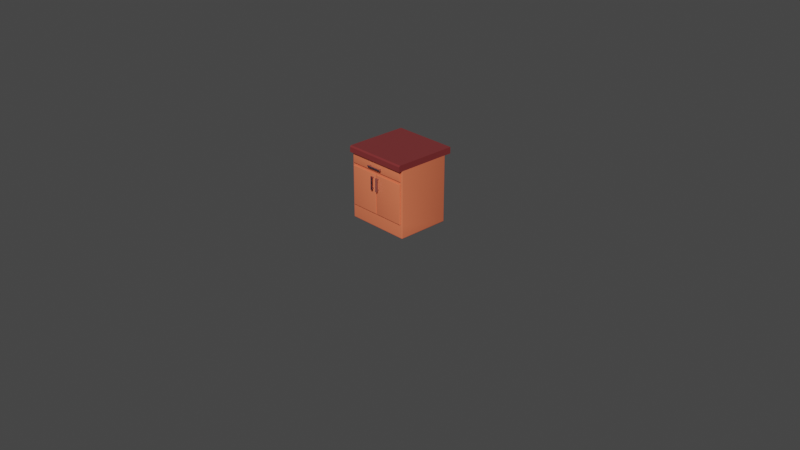 # Source: Table_3.blend  (saved by Blender 3.5.10; exported with 4.5.12 LTS)
import bpy
from mathutils import Matrix  # noqa: F401  (used for matrix-valued properties, if any)

bpy.ops.wm.read_factory_settings(use_empty=True)
scene = bpy.context.scene
scene.name = 'Scene'

# ---- collections
col_collection = bpy.data.collections.new('Collection'); scene.collection.children.link(col_collection)

# ---- materials (node trees are filled in below, after node groups)
mat_m_metal_002 = bpy.data.materials.new('M_metal.002')
mat_m_metal_002.use_transparent_shadow = False
mat_m_metal_002.diffuse_color = (1.0, 1.0, 1.0, 1.0)
mat_m_metal_002.roughness = 0.1409
mat_m_metal_002.metallic = 0.9682
mat_m_light_wood_002 = bpy.data.materials.new('M_light_wood.002')
mat_m_light_wood_002.use_transparent_shadow = False
mat_m_light_wood_002.diffuse_color = (0.02144, 0.007224, 0.0, 1.0)
mat_m_light_wood_002.roughness = 0.5
mat_m_marble_002 = bpy.data.materials.new('M_marble.002')
mat_m_marble_002.use_transparent_shadow = False
mat_m_marble_002.roughness = 0.2227

# ---- material node trees
mat_m_metal_002.use_nodes = True; mat_m_metal_002.node_tree.nodes.clear()
_N = mat_m_metal_002.node_tree.nodes; _L = mat_m_metal_002.node_tree.links
n0 = _N.new('ShaderNodeBsdfPrincipled'); n0.name = 'Principled BSDF'; n0.location = (10, 300)
n0.distribution = 'GGX'
n0.subsurface_method = 'RANDOM_WALK_SKIN'
n0.inputs[0].default_value = (0.4579, 0.4631, 0.6552, 1.0)
n0.inputs[1].default_value = 1.0
n0.inputs[2].default_value = 0.2
n0.inputs[3].default_value = 1.45
n0.inputs[27].default_value = (0.0, 0.0, 0.0, 1.0)
n0.inputs[28].default_value = 1.0
n1 = _N.new('ShaderNodeOutputMaterial'); n1.name = 'Material Output'; n1.location = (300, 300)
n2 = _N.new('ShaderNodeNormalMap'); n2.name = 'Normal Map'; n2.location = (-300, -300)
n2.label = 'Normal/Map'
n2.inputs[0].default_value = 0.0
_L.new(n0.outputs[0], n1.inputs[0])
_L.new(n2.outputs[0], n0.inputs[5])
n1.is_active_output = True
mat_m_light_wood_002.use_nodes = True; mat_m_light_wood_002.node_tree.nodes.clear()
_N = mat_m_light_wood_002.node_tree.nodes; _L = mat_m_light_wood_002.node_tree.links
n0 = _N.new('ShaderNodeOutputMaterial'); n0.name = 'Material Output'; n0.location = (300, 300)
n1 = _N.new('ShaderNodeNormalMap'); n1.name = 'Normal Map'; n1.location = (-300, -300)
n1.label = 'Normal/Map'
n1.inputs[0].default_value = 0.0
n2 = _N.new('ShaderNodeBsdfPrincipled'); n2.name = 'Principled BSDF'; n2.location = (10, 300)
n2.distribution = 'GGX'
n2.subsurface_method = 'RANDOM_WALK_SKIN'
n2.inputs[0].default_value = (0.8382, 0.1796, 0.08382, 1.0)
n2.inputs[3].default_value = 1.45
n2.inputs[27].default_value = (0.0, 0.0, 0.0, 1.0)
n2.inputs[28].default_value = 1.0
_L.new(n2.outputs[0], n0.inputs[0])
_L.new(n1.outputs[0], n2.inputs[5])
n0.is_active_output = True
mat_m_marble_002.use_nodes = True; mat_m_marble_002.node_tree.nodes.clear()
_N = mat_m_marble_002.node_tree.nodes; _L = mat_m_marble_002.node_tree.links
n0 = _N.new('ShaderNodeBsdfPrincipled'); n0.name = 'Principled BSDF'; n0.location = (10, 300)
n0.distribution = 'GGX'
n0.subsurface_method = 'RANDOM_WALK_SKIN'
n0.inputs[0].default_value = (0.2039, 0.03101, 0.03163, 1.0)
n0.inputs[2].default_value = 0.2227
n0.inputs[3].default_value = 1.45
n0.inputs[27].default_value = (0.0, 0.0, 0.0, 1.0)
n0.inputs[28].default_value = 1.0
n1 = _N.new('ShaderNodeOutputMaterial'); n1.name = 'Material Output'; n1.location = (300, 300)
n2 = _N.new('ShaderNodeNormalMap'); n2.name = 'Normal Map'; n2.location = (-300, -300)
n2.label = 'Normal/Map'
n2.inputs[0].default_value = 0.0
_L.new(n0.outputs[0], n1.inputs[0])
_L.new(n2.outputs[0], n0.inputs[5])
n1.is_active_output = True

# ---- world
world_world = bpy.data.worlds.new('World'); scene.world = world_world
world_world.use_nodes = True; world_world.node_tree.nodes.clear()
_N = world_world.node_tree.nodes; _L = world_world.node_tree.links
n0 = _N.new('ShaderNodeOutputWorld'); n0.name = 'World Output'; n0.location = (300, 300)
n1 = _N.new('ShaderNodeBackground'); n1.name = 'Background'; n1.location = (10, 300)
n1.inputs[0].default_value = (0.05088, 0.05088, 0.05088, 1.0)
_L.new(n1.outputs[0], n0.inputs[0])
n0.is_active_output = True
world_world.color = (0.05088, 0.05088, 0.05088)
world_world.use_sun_shadow = False
world_world.sun_shadow_jitter_overblur = 0.0

# ---- cameras
cam_camera = bpy.data.cameras.new('Camera')
cam_camera.clip_end = 100.0
cam_camera.ortho_scale = 7.314

# ---- meshes
me_cube_010 = bpy.data.meshes.new('Cube.010')
me_cube_010.from_pydata([(-0.1547, -0.5822, 0.5169), (-0.1547, -0.5822, 0.4934), (-0.1547, -0.6057, 0.5169), (-0.1547, -0.6057, 0.4934), (0.1546, -0.5822, 0.5169), (0.1546, -0.5822, 0.4934), (0.1546, -0.6057, 0.5169), (0.1546, -0.6057, 0.4934), (0.1098, -0.6057, 0.4934), (-0.1099, -0.6057, 0.4934), (-0.1099, -0.5822, 0.4934), (0.1098, -0.5822, 0.4934), (-0.1099, -0.6057, 0.5169), (0.1098, -0.6057, 0.5169), (0.1098, -0.5822, 0.5169), (-0.1099, -0.5822, 0.5169), (-0.1323, -0.6057, 0.4934), (-0.1323, -0.5822, 0.4934), (-0.1323, -0.6057, 0.5169), (-0.1323, -0.5822, 0.5169), (0.1322, -0.6057, 0.4934), (0.1322, -0.5822, 0.4934), (0.1322, -0.6057, 0.5169), (0.1322, -0.5822, 0.5169), (0.1283, -0.5822, 0.513), (0.1283, -0.5822, 0.4973), (0.1137, -0.5822, 0.4973), (0.1137, -0.5822, 0.513), (-0.1138, -0.5822, 0.513), (-0.1138, -0.5822, 0.4973), (-0.1283, -0.5822, 0.4973), (-0.1283, -0.5822, 0.513), (0.1283, -0.5337, 0.4973), (0.1283, -0.5337, 0.513), (0.1137, -0.5337, 0.513), (0.1137, -0.5337, 0.4973), (-0.1138, -0.5337, 0.513), (-0.1138, -0.5337, 0.4973), (-0.1283, -0.5337, 0.513), (-0.1283, -0.5337, 0.4973), (-0.05011, -0.5822, 0.3342), (-0.07362, -0.5822, 0.3343), (-0.05011, -0.6057, 0.3342), (-0.07362, -0.6057, 0.3343), (-0.05195, -0.5822, 0.07752), (-0.07545, -0.5822, 0.07763), (-0.05195, -0.6057, 0.07752), (-0.07545, -0.6057, 0.07763), (-0.07519, -0.6057, 0.1148), (-0.07388, -0.6057, 0.2971), (-0.07388, -0.5822, 0.2971), (-0.07519, -0.5822, 0.1148), (-0.05038, -0.6057, 0.297), (-0.05168, -0.6057, 0.1147), (-0.05168, -0.5822, 0.1147), (-0.05038, -0.5822, 0.297), (-0.07375, -0.6057, 0.3157), (-0.07375, -0.5822, 0.3157), (-0.05024, -0.6057, 0.3156), (-0.05024, -0.5822, 0.3156), (-0.07532, -0.6057, 0.09623), (-0.07532, -0.5822, 0.09623), (-0.05182, -0.6057, 0.09611), (-0.05182, -0.5822, 0.09611), (-0.05572, -0.5822, 0.09939), (-0.07137, -0.5822, 0.09947), (-0.07128, -0.5822, 0.1115), (-0.05564, -0.5822, 0.1115), (-0.05428, -0.5822, 0.3003), (-0.06993, -0.5822, 0.3003), (-0.06984, -0.5822, 0.3124), (-0.0542, -0.5822, 0.3123), (-0.07137, -0.5337, 0.09947), (-0.05572, -0.5337, 0.09939), (-0.05564, -0.5337, 0.1115), (-0.07128, -0.5337, 0.1115), (-0.05428, -0.5337, 0.3003), (-0.06993, -0.5337, 0.3003), (-0.0542, -0.5337, 0.3123), (-0.06984, -0.5337, 0.3124), (0.07208, -0.5822, 0.3342), (0.04857, -0.5822, 0.3343), (0.07208, -0.6057, 0.3342), (0.04857, -0.6057, 0.3343), (0.07024, -0.5822, 0.07752), (0.04673, -0.5822, 0.07763), (0.07024, -0.6057, 0.07752), (0.04673, -0.6057, 0.07763), (0.047, -0.6057, 0.1148), (0.0483, -0.6057, 0.2971), (0.0483, -0.5822, 0.2971), (0.047, -0.5822, 0.1148), (0.07181, -0.6057, 0.297), (0.0705, -0.6057, 0.1147), (0.0705, -0.5822, 0.1147), (0.07181, -0.5822, 0.297), (0.04844, -0.6057, 0.3157), (0.04844, -0.5822, 0.3157), (0.07194, -0.6057, 0.3156), (0.07194, -0.5822, 0.3156), (0.04686, -0.6057, 0.09623), (0.04686, -0.5822, 0.09623), (0.07037, -0.6057, 0.09611), (0.07037, -0.5822, 0.09611), (0.06646, -0.5822, 0.09939), (0.05082, -0.5822, 0.09947), (0.0509, -0.5822, 0.1115), (0.06655, -0.5822, 0.1115), (0.0679, -0.5822, 0.3003), (0.05226, -0.5822, 0.3003), (0.05234, -0.5822, 0.3124), (0.06799, -0.5822, 0.3123), (0.05082, -0.5337, 0.09947), (0.06646, -0.5337, 0.09939), (0.06655, -0.5337, 0.1115), (0.0509, -0.5337, 0.1115), (0.0679, -0.5337, 0.3003), (0.05226, -0.5337, 0.3003), (0.06799, -0.5337, 0.3123), (0.05234, -0.5337, 0.3124), (0.6207, -0.5046, -0.6351), (0.6055, -0.5046, -0.6516), (0.6055, -0.5168, -0.6351), (0.6186, -0.5046, -0.6434), (0.6186, -0.5107, -0.6351), (0.6167, -0.5104, -0.643), (0.6055, -0.5107, -0.6494), (0.6131, -0.5046, -0.6494), (0.6128, -0.5104, -0.6473), (0.6131, -0.5152, -0.6351), (0.6055, -0.5152, -0.6434), (0.6128, -0.5136, -0.643), (0.6207, 0.4875, -0.6351), (0.6055, 0.4997, -0.6516), (0.6186, 0.4936, -0.6434), (0.6131, 0.498, -0.6494), (-0.6056, -0.5046, -0.6516), (-0.6207, -0.5046, -0.6351), (-0.6056, -0.5168, -0.6351), (-0.6131, -0.5046, -0.6494), (-0.6056, -0.5107, -0.6494), (-0.6128, -0.5104, -0.6473), (-0.6187, -0.5107, -0.6351), (-0.6187, -0.5046, -0.6434), (-0.6167, -0.5104, -0.643), (-0.6056, -0.5152, -0.6434), (-0.6131, -0.5152, -0.6351), (-0.6128, -0.5136, -0.643), (-0.6207, 0.4875, -0.6351), (-0.6056, 0.4997, -0.6516), (-0.6187, 0.4936, -0.6434), (-0.6131, 0.498, -0.6494), (0.6207, -0.5046, 0.6178), (0.6055, -0.5168, 0.6178), (0.6186, -0.5107, 0.6178), (0.6131, -0.5151, 0.6178), (0.6055, 0.4997, 0.6178), (0.6207, 0.4875, 0.6178), (0.6131, 0.498, 0.6178), (0.6186, 0.4936, 0.6178), (-0.6207, 0.4875, 0.6178), (-0.6056, 0.4997, 0.6178), (-0.6187, 0.4936, 0.6178), (-0.6131, 0.498, 0.6178), (-0.6056, -0.5168, 0.6178), (-0.6207, -0.5046, 0.6178), (-0.6131, -0.5151, 0.6178), (-0.6187, -0.5107, 0.6178), (-0.6207, -0.5046, -0.4087), (-0.6056, -0.5168, -0.4087), (-0.6187, -0.5107, -0.4087), (-0.6131, -0.5151, -0.4087), (0.6055, -0.5168, -0.4087), (0.6207, -0.5046, -0.4087), (0.6131, -0.5151, -0.4087), (0.6186, -0.5107, -0.4087), (-0.6056, -0.5168, 0.3925), (-0.6131, -0.5151, 0.3925), (-0.6187, -0.5107, 0.3925), (-0.6207, -0.5046, 0.3925), (0.6055, -0.5168, 0.3925), (0.6131, -0.5151, 0.3925), (0.6186, -0.5107, 0.3925), (0.6207, -0.5046, 0.3925), (-0.5824, -0.5168, 0.3673), (-0.5824, -0.5168, -0.3835), (0.5824, -0.5168, -0.3835), (0.5824, -0.5168, 0.3673), (-0.5824, -0.5168, 0.5926), (-0.5824, -0.5168, 0.4177), (0.5824, -0.5168, 0.4177), (0.5824, -0.5168, 0.5926), (0.007237, -0.5168, 0.3673), (0.007237, -0.5168, -0.3835), (-0.007282, -0.5168, 0.3673), (-0.007282, -0.5168, -0.3835), (0.5705, -0.5449, 0.5796), (0.5824, -0.5354, 0.5926), (0.5789, -0.5422, 0.5888), (-0.5705, -0.5449, 0.5796), (-0.5824, -0.5354, 0.5926), (-0.5789, -0.5422, 0.5888), (-0.5705, -0.5449, 0.3543), (-0.5824, -0.5354, 0.3673), (-0.5789, -0.5422, 0.3635), (-0.5705, -0.5449, -0.3705), (-0.5824, -0.5354, -0.3835), (-0.5789, -0.5422, -0.3797), (0.5705, -0.5449, 0.3543), (0.5824, -0.5354, 0.3673), (0.5789, -0.5422, 0.3635), (0.5824, -0.5354, -0.3835), (0.5705, -0.5449, -0.3705), (0.5789, -0.5422, -0.3797), (-0.5705, -0.5449, 0.4307), (-0.5824, -0.5354, 0.4177), (-0.5789, -0.5422, 0.4215), (0.5705, -0.5449, 0.4307), (0.5824, -0.5354, 0.4177), (0.5789, -0.5422, 0.4215), (0.01915, -0.5449, 0.3543), (0.007237, -0.5354, 0.3673), (0.01073, -0.5422, 0.3635), (0.01915, -0.5449, -0.3705), (0.007237, -0.5354, -0.3835), (0.01073, -0.5422, -0.3797), (-0.0192, -0.5449, 0.3543), (-0.007282, -0.5354, 0.3673), (-0.01077, -0.5422, 0.3635), (-0.007282, -0.5354, -0.3835), (-0.0192, -0.5449, -0.3705), (-0.01077, -0.5422, -0.3797), (-0.6204, 0.6298, 0.615), (-0.6204, 0.6298, 0.7352), (-0.6204, -0.5843, 0.615), (-0.6204, -0.5843, 0.7087), (-0.6204, -0.5579, 0.7352), (-0.6204, -0.58, 0.7171), (-0.6204, -0.5738, 0.7247), (-0.6204, -0.5662, 0.7309), (0.6204, 0.6298, 0.7352), (0.6204, 0.6298, 0.615), (0.6204, -0.5843, 0.615), (0.6204, -0.5843, 0.7087), (0.6204, -0.5579, 0.7352), (0.6204, -0.581, 0.7178), (0.6204, -0.575, 0.7258), (0.6204, -0.567, 0.7318)], [], [(0, 1, 3, 2), (6, 7, 5, 4), (12, 9, 8, 13), (14, 11, 10, 15), (12, 13, 14, 15), (22, 20, 7, 6), (16, 3, 1, 17), (19, 17, 1, 0), (20, 8, 11, 21), (18, 16, 9, 12), (22, 6, 4, 23), (27, 24, 33, 34), (18, 12, 15, 19), (2, 18, 19, 0), (2, 3, 16, 18), (26, 27, 34, 35), (9, 16, 17, 10), (4, 5, 21, 23), (13, 22, 23, 14), (7, 20, 21, 5), (13, 8, 20, 22), (8, 9, 10, 11), (23, 21, 25, 24), (21, 11, 26, 25), (11, 14, 27, 26), (14, 23, 24, 27), (15, 10, 29, 28), (10, 17, 30, 29), (17, 19, 31, 30), (19, 15, 28, 31), (33, 32, 35, 34), (36, 37, 39, 38), (29, 30, 39, 37), (28, 29, 37, 36), (25, 26, 35, 32), (30, 31, 38, 39), (24, 25, 32, 33), (31, 28, 36, 38), (40, 41, 43, 42), (46, 47, 45, 44), (52, 49, 48, 53), (54, 51, 50, 55), (52, 53, 54, 55), (62, 60, 47, 46), (56, 43, 41, 57), (59, 57, 41, 40), (60, 48, 51, 61), (58, 56, 49, 52), (62, 46, 44, 63), (67, 64, 73, 74), (58, 52, 55, 59), (42, 58, 59, 40), (42, 43, 56, 58), (66, 67, 74, 75), (49, 56, 57, 50), (44, 45, 61, 63), (53, 62, 63, 54), (47, 60, 61, 45), (53, 48, 60, 62), (48, 49, 50, 51), (63, 61, 65, 64), (61, 51, 66, 65), (51, 54, 67, 66), (54, 63, 64, 67), (55, 50, 69, 68), (50, 57, 70, 69), (57, 59, 71, 70), (59, 55, 68, 71), (73, 72, 75, 74), (76, 77, 79, 78), (69, 70, 79, 77), (68, 69, 77, 76), (65, 66, 75, 72), (70, 71, 78, 79), (64, 65, 72, 73), (71, 68, 76, 78), (80, 81, 83, 82), (86, 87, 85, 84), (92, 89, 88, 93), (94, 91, 90, 95), (92, 93, 94, 95), (102, 100, 87, 86), (96, 83, 81, 97), (99, 97, 81, 80), (100, 88, 91, 101), (98, 96, 89, 92), (102, 86, 84, 103), (107, 104, 113, 114), (98, 92, 95, 99), (82, 98, 99, 80), (82, 83, 96, 98), (106, 107, 114, 115), (89, 96, 97, 90), (84, 85, 101, 103), (93, 102, 103, 94), (87, 100, 101, 85), (93, 88, 100, 102), (88, 89, 90, 91), (103, 101, 105, 104), (101, 91, 106, 105), (91, 94, 107, 106), (94, 103, 104, 107), (95, 90, 109, 108), (90, 97, 110, 109), (97, 99, 111, 110), (99, 95, 108, 111), (113, 112, 115, 114), (116, 117, 119, 118), (109, 110, 119, 117), (108, 109, 117, 116), (105, 106, 115, 112), (110, 111, 118, 119), (104, 105, 112, 113), (111, 108, 116, 118), (140, 136, 121, 126), (148, 137, 168, 179, 165, 160), (120, 124, 125, 123), (123, 125, 128, 127), (121, 127, 128, 126), (126, 128, 131, 130), (122, 130, 131, 129), (129, 131, 125, 124), (125, 131, 128), (136, 140, 141, 139), (139, 141, 144, 143), (137, 143, 144, 142), (142, 144, 147, 146), (138, 146, 147, 145), (145, 147, 141, 140), (141, 147, 144), (133, 135, 127, 121), (135, 134, 123, 127), (134, 132, 120, 123), (136, 139, 151, 149), (139, 143, 150, 151), (143, 137, 148, 150), (169, 171, 146, 138), (171, 170, 142, 146), (170, 168, 137, 142), (133, 149, 161, 156), (145, 140, 126, 130), (138, 145, 130, 122), (181, 155, 153, 180), (156, 158, 135, 133), (158, 159, 134, 135), (159, 157, 132, 134), (160, 162, 150, 148), (162, 163, 151, 150), (163, 161, 149, 151), (176, 177, 171, 169), (177, 178, 170, 171), (178, 179, 168, 170), (122, 129, 174, 172), (129, 124, 175, 174), (124, 120, 173, 175), (182, 154, 155, 181), (183, 152, 154, 182), (138, 122, 172, 169), (173, 120, 132, 157, 152, 183), (192, 193, 224, 221), (194, 184, 203, 227), (173, 183, 182, 175), (175, 182, 181, 174), (167, 165, 179, 178), (166, 167, 178, 177), (164, 166, 177, 176), (174, 181, 180, 172), (176, 169, 185, 184), (172, 180, 187, 186), (164, 176, 189, 188), (180, 153, 191, 190), (176, 184, 194, 192, 187, 180), (186, 187, 209, 211), (193, 186, 211, 224), (185, 195, 229, 206), (202, 205, 230, 226), (189, 190, 218, 215), (220, 223, 212, 208), (169, 172, 186, 193, 195, 185), (176, 180, 190, 189), (121, 136, 149, 133), (190, 191, 197, 218), (184, 185, 206, 203), (188, 189, 215, 200), (187, 192, 221, 209), (194, 227, 229, 195), (195, 193, 192, 194), (203, 206, 207, 204), (204, 207, 205, 202), (220, 208, 210, 222), (222, 210, 209, 221), (224, 211, 213, 225), (225, 213, 212, 223), (211, 209, 210, 213), (213, 210, 208, 212), (200, 215, 216, 201), (201, 216, 214, 199), (218, 197, 198, 219), (219, 198, 196, 217), (215, 218, 219, 216), (216, 219, 217, 214), (223, 220, 222, 225), (225, 222, 221, 224), (202, 226, 228, 204), (204, 228, 227, 203), (206, 229, 231, 207), (207, 231, 230, 205), (229, 227, 228, 231), (231, 228, 226, 230), (214, 217, 196, 199), (199, 196, 198, 201), (201, 198, 197, 200), (197, 191, 188, 200), (188, 191, 153, 164), (239, 247, 244, 236), (238, 246, 247, 239), (237, 245, 246, 238), (235, 243, 245, 237), (234, 232, 241, 242), (233, 236, 244, 240), (235, 234, 242, 243), (232, 233, 240, 241), (247, 246, 245, 243, 242, 241, 240, 244), (236, 233, 232, 234, 235, 237, 238, 239)])
me_cube_010.polygons.foreach_set('use_smooth', [True] * 224)
me_cube_010.polygons.foreach_set('material_index', [0, 0, 0, 0, 0, 0, 0, 0, 0, 0, 0, 0, 0, 0, 0, 0, 0, 0, 0, 0, 0, 0, 0, 0, 0, 0, 0, 0, 0, 0, 0, 0, 0, 0, 0, 0, 0, 0, 0, 0, 0, 0, 0, 0, 0, 0, 0, 0, 0, 0, 0, 0, 0, 0, 0, 0, 0, 0, 0, 0, 0, 0, 0, 0, 0, 0, 0, 0, 0, 0, 0, 0, 0, 0, 0, 0, 0, 0, 0, 0, 0, 0, 0, 0, 0, 0, 0, 0, 0, 0, 0, 0, 0, 0, 0, 0, 0, 0, 0, 0, 0, 0, 0, 0, 0, 0, 0, 0, 0, 0, 0, 0, 0, 0, 1, 1, 1, 1, 1, 1, 1, 1, 1, 1, 1, 1, 1, 1, 1, 1, 1, 1, 1, 1, 1, 1, 1, 1, 1, 1, 1, 1, 1, 1, 1, 1, 1, 1, 1, 1, 1, 1, 1, 1, 1, 1, 1, 1, 1, 1, 1, 1, 1, 1, 1, 1, 1, 1, 1, 1, 1, 1, 1, 1, 1, 1, 1, 1, 1, 1, 1, 1, 1, 1, 1, 1, 1, 1, 1, 1, 1, 1, 1, 1, 1, 1, 1, 1, 1, 1, 1, 1, 1, 1, 1, 1, 1, 1, 1, 1, 1, 1, 1, 1, 2, 2, 2, 2, 2, 2, 2, 2, 2, 2])
_k = set([(0, 1), (0, 2), (0, 19), (1, 3), (1, 17), (2, 3), (2, 18), (3, 16), (4, 5), (4, 6), (4, 23), (5, 7), (5, 21), (6, 7), (6, 22), (7, 20), (8, 9), (8, 20), (9, 16), (10, 11), (10, 17), (11, 21), (12, 13), (12, 18), (13, 22), (14, 15), (14, 23), (15, 19), (24, 25), (24, 27), (24, 33), (25, 26), (25, 32), (26, 27), (26, 35), (27, 34), (28, 29), (28, 31), (28, 36), (29, 30), (29, 37), (30, 31), (30, 39), (31, 38), (32, 33), (32, 35), (33, 34), (34, 35), (36, 37), (36, 38), (37, 39), (38, 39), (40, 41), (40, 42), (40, 59), (41, 43), (41, 57), (42, 43), (42, 58), (43, 56), (44, 45), (44, 46), (44, 63), (45, 47), (45, 61), (46, 47), (46, 62), (47, 60), (48, 49), (48, 60), (49, 56), (50, 51), (50, 57), (51, 61), (52, 53), (52, 58), (53, 62), (54, 55), (54, 63), (55, 59), (64, 65), (64, 67), (64, 73), (65, 66), (65, 72), (66, 67), (66, 75), (67, 74), (68, 69), (68, 71), (68, 76), (69, 70), (69, 77), (70, 71), (70, 79), (71, 78), (72, 73), (72, 75), (73, 74), (74, 75), (76, 77), (76, 78), (77, 79), (78, 79), (80, 81), (80, 82), (80, 99), (81, 83), (81, 97), (82, 83), (82, 98), (83, 96), (84, 85), (84, 86), (84, 103), (85, 87), (85, 101), (86, 87), (86, 102), (87, 100), (88, 89), (88, 100), (89, 96), (90, 91), (90, 97), (91, 101), (92, 93), (92, 98), (93, 102), (94, 95), (94, 103), (95, 99), (104, 105), (104, 107), (104, 113), (105, 106), (105, 112), (106, 107), (106, 115), (107, 114), (108, 109), (108, 111), (108, 116), (109, 110), (109, 117), (110, 111), (110, 119), (111, 118), (112, 113), (112, 115), (113, 114), (114, 115), (116, 117), (116, 118), (117, 119), (118, 119), (123, 134), (127, 135), (129, 174), (133, 135), (133, 149), (134, 135), (139, 151), (143, 150), (146, 171), (149, 151), (150, 151), (155, 181), (166, 177), (171, 177), (174, 181), (184, 185), (184, 194), (184, 203), (185, 195), (185, 206), (186, 187), (186, 193), (186, 211), (187, 192), (187, 209), (188, 189), (188, 191), (188, 200), (189, 190), (189, 215), (190, 191), (190, 218), (191, 197), (192, 193), (192, 221), (193, 224), (194, 195), (194, 227), (195, 229), (196, 198), (197, 198), (198, 201), (198, 219), (199, 201), (200, 201), (201, 216), (202, 204), (203, 204), (204, 207), (204, 228), (205, 207), (206, 207), (207, 231), (208, 210), (209, 210), (210, 213), (210, 222), (211, 213), (212, 213), (213, 225), (214, 216), (215, 216), (216, 219), (217, 219), (218, 219), (220, 222), (221, 222), (222, 225), (223, 225), (224, 225), (226, 228), (227, 228), (228, 231), (229, 231), (230, 231), (232, 233), (232, 234), (232, 241), (233, 236), (233, 240), (234, 235), (234, 242), (235, 237), (235, 243), (236, 239), (236, 244), (237, 238), (237, 245), (238, 239), (238, 246), (239, 247), (240, 241), (240, 244), (241, 242), (242, 243), (243, 245), (244, 247), (245, 246), (246, 247)])
me_cube_010.attributes.new('sharp_edge', 'BOOLEAN', 'EDGE').data.foreach_set('value', [ (min(e.vertices), max(e.vertices)) in _k for e in me_cube_010.edges])
_uv = me_cube_010.uv_layers.new(name='UVMap')
_uv.uv.foreach_set('vector', [0.375, 0.0, 0.625, 0.0, 0.625, 0.25, 0.375, 0.25, 0.375, 0.5, 0.625, 0.5, 0.625, 0.75, 0.375, 0.75, 0.375, 0.2862, 0.625, 0.2862, 0.625, 0.4638, 0.375, 0.4638, 0.375, 0.7862, 0.625, 0.7862, 0.625, 0.9638, 0.375, 0.9638, 0.1612, 0.5, 0.3388, 0.5, 0.3388, 0.75, 0.1612, 0.75, 0.375, 0.4819, 0.625, 0.4819, 0.625, 0.5, 0.375, 0.5, 0.8569, 0.5, 0.875, 0.5, 0.875, 0.75, 0.8569, 0.75, 0.375, 0.9819, 0.625, 0.9819, 0.625, 1.0, 0.375, 1.0, 0.6431, 0.5, 0.6612, 0.5, 0.6612, 0.75, 0.6431, 0.75, 0.375, 0.2681, 0.625, 0.2681, 0.625, 0.2862, 0.375, 0.2862, 0.3569, 0.5, 0.375, 0.5, 0.375, 0.75, 0.3569, 0.75, 0.4168, 0.7831, 0.4168, 0.7713, 0.4168, 0.7713, 0.4168, 0.7831, 0.1431, 0.5, 0.1612, 0.5, 0.1612, 0.75, 0.1431, 0.75, 0.125, 0.5, 0.1431, 0.5, 0.1431, 0.75, 0.125, 0.75, 0.375, 0.25, 0.625, 0.25, 0.625, 0.2681, 0.375, 0.2681, 0.5832, 0.7831, 0.4168, 0.7831, 0.4168, 0.7831, 0.5832, 0.7831, 0.8388, 0.5, 0.8569, 0.5, 0.8569, 0.75, 0.8388, 0.75, 0.375, 0.75, 0.625, 0.75, 0.625, 0.7681, 0.375, 0.7681, 0.3388, 0.5, 0.3569, 0.5, 0.3569, 0.75, 0.3388, 0.75, 0.625, 0.5, 0.6431, 0.5, 0.6431, 0.75, 0.625, 0.75, 0.375, 0.4638, 0.625, 0.4638, 0.625, 0.4819, 0.375, 0.4819, 0.6612, 0.5, 0.8388, 0.5, 0.8388, 0.75, 0.6612, 0.75, 0.375, 0.7681, 0.625, 0.7681, 0.5832, 0.7713, 0.4168, 0.7713, 0.625, 0.7681, 0.625, 0.7862, 0.5832, 0.7831, 0.5832, 0.7713, 0.625, 0.7862, 0.375, 0.7862, 0.4168, 0.7831, 0.5832, 0.7831, 0.375, 0.7862, 0.375, 0.7681, 0.4168, 0.7713, 0.4168, 0.7831, 0.375, 0.9638, 0.625, 0.9638, 0.5832, 0.9669, 0.4168, 0.9669, 0.625, 0.9638, 0.625, 0.9819, 0.5832, 0.9787, 0.5832, 0.9669, 0.625, 0.9819, 0.375, 0.9819, 0.4168, 0.9787, 0.5832, 0.9787, 0.375, 0.9819, 0.375, 0.9638, 0.4168, 0.9669, 0.4168, 0.9787, 0.4168, 0.7713, 0.5832, 0.7713, 0.5832, 0.7831, 0.4168, 0.7831, 0.4168, 0.9669, 0.5832, 0.9669, 0.5832, 0.9787, 0.4168, 0.9787, 0.5832, 0.9669, 0.5832, 0.9787, 0.5832, 0.9787, 0.5832, 0.9669, 0.4168, 0.9669, 0.5832, 0.9669, 0.5832, 0.9669, 0.4168, 0.9669, 0.5832, 0.7713, 0.5832, 0.7831, 0.5832, 0.7831, 0.5832, 0.7713, 0.5832, 0.9787, 0.4168, 0.9787, 0.4168, 0.9787, 0.5832, 0.9787, 0.4168, 0.7713, 0.5832, 0.7713, 0.5832, 0.7713, 0.4168, 0.7713, 0.4168, 0.9787, 0.4168, 0.9669, 0.4168, 0.9669, 0.4168, 0.9787, 0.375, 0.0, 0.625, 0.0, 0.625, 0.25, 0.375, 0.25, 0.375, 0.5, 0.625, 0.5, 0.625, 0.75, 0.375, 0.75, 0.375, 0.2862, 0.625, 0.2862, 0.625, 0.4638, 0.375, 0.4638, 0.375, 0.7862, 0.625, 0.7862, 0.625, 0.9638, 0.375, 0.9638, 0.1612, 0.5, 0.3388, 0.5, 0.3388, 0.75, 0.1612, 0.75, 0.375, 0.4819, 0.625, 0.4819, 0.625, 0.5, 0.375, 0.5, 0.8569, 0.5, 0.875, 0.5, 0.875, 0.75, 0.8569, 0.75, 0.375, 0.9819, 0.625, 0.9819, 0.625, 1.0, 0.375, 1.0, 0.6431, 0.5, 0.6612, 0.5, 0.6612, 0.75, 0.6431, 0.75, 0.375, 0.2681, 0.625, 0.2681, 0.625, 0.2862, 0.375, 0.2862, 0.3569, 0.5, 0.375, 0.5, 0.375, 0.75, 0.3569, 0.75, 0.4168, 0.7831, 0.4168, 0.7713, 0.4168, 0.7713, 0.4168, 0.7831, 0.1431, 0.5, 0.1612, 0.5, 0.1612, 0.75, 0.1431, 0.75, 0.125, 0.5, 0.1431, 0.5, 0.1431, 0.75, 0.125, 0.75, 0.375, 0.25, 0.625, 0.25, 0.625, 0.2681, 0.375, 0.2681, 0.5832, 0.7831, 0.4168, 0.7831, 0.4168, 0.7831, 0.5832, 0.7831, 0.8388, 0.5, 0.8569, 0.5, 0.8569, 0.75, 0.8388, 0.75, 0.375, 0.75, 0.625, 0.75, 0.625, 0.7681, 0.375, 0.7681, 0.3388, 0.5, 0.3569, 0.5, 0.3569, 0.75, 0.3388, 0.75, 0.625, 0.5, 0.6431, 0.5, 0.6431, 0.75, 0.625, 0.75, 0.375, 0.4638, 0.625, 0.4638, 0.625, 0.4819, 0.375, 0.4819, 0.6612, 0.5, 0.8388, 0.5, 0.8388, 0.75, 0.6612, 0.75, 0.375, 0.7681, 0.625, 0.7681, 0.5832, 0.7713, 0.4168, 0.7713, 0.625, 0.7681, 0.625, 0.7862, 0.5832, 0.7831, 0.5832, 0.7713, 0.625, 0.7862, 0.375, 0.7862, 0.4168, 0.7831, 0.5832, 0.7831, 0.375, 0.7862, 0.375, 0.7681, 0.4168, 0.7713, 0.4168, 0.7831, 0.375, 0.9638, 0.625, 0.9638, 0.5832, 0.9669, 0.4168, 0.9669, 0.625, 0.9638, 0.625, 0.9819, 0.5832, 0.9787, 0.5832, 0.9669, 0.625, 0.9819, 0.375, 0.9819, 0.4168, 0.9787, 0.5832, 0.9787, 0.375, 0.9819, 0.375, 0.9638, 0.4168, 0.9669, 0.4168, 0.9787, 0.4168, 0.7713, 0.5832, 0.7713, 0.5832, 0.7831, 0.4168, 0.7831, 0.4168, 0.9669, 0.5832, 0.9669, 0.5832, 0.9787, 0.4168, 0.9787, 0.5832, 0.9669, 0.5832, 0.9787, 0.5832, 0.9787, 0.5832, 0.9669, 0.4168, 0.9669, 0.5832, 0.9669, 0.5832, 0.9669, 0.4168, 0.9669, 0.5832, 0.7713, 0.5832, 0.7831, 0.5832, 0.7831, 0.5832, 0.7713, 0.5832, 0.9787, 0.4168, 0.9787, 0.4168, 0.9787, 0.5832, 0.9787, 0.4168, 0.7713, 0.5832, 0.7713, 0.5832, 0.7713, 0.4168, 0.7713, 0.4168, 0.9787, 0.4168, 0.9669, 0.4168, 0.9669, 0.4168, 0.9787, 0.375, 0.0, 0.625, 0.0, 0.625, 0.25, 0.375, 0.25, 0.375, 0.5, 0.625, 0.5, 0.625, 0.75, 0.375, 0.75, 0.375, 0.2862, 0.625, 0.2862, 0.625, 0.4638, 0.375, 0.4638, 0.375, 0.7862, 0.625, 0.7862, 0.625, 0.9638, 0.375, 0.9638, 0.1612, 0.5, 0.3388, 0.5, 0.3388, 0.75, 0.1612, 0.75, 0.375, 0.4819, 0.625, 0.4819, 0.625, 0.5, 0.375, 0.5, 0.8569, 0.5, 0.875, 0.5, 0.875, 0.75, 0.8569, 0.75, 0.375, 0.9819, 0.625, 0.9819, 0.625, 1.0, 0.375, 1.0, 0.6431, 0.5, 0.6612, 0.5, 0.6612, 0.75, 0.6431, 0.75, 0.375, 0.2681, 0.625, 0.2681, 0.625, 0.2862, 0.375, 0.2862, 0.3569, 0.5, 0.375, 0.5, 0.375, 0.75, 0.3569, 0.75, 0.4168, 0.7831, 0.4168, 0.7713, 0.4168, 0.7713, 0.4168, 0.7831, 0.1431, 0.5, 0.1612, 0.5, 0.1612, 0.75, 0.1431, 0.75, 0.125, 0.5, 0.1431, 0.5, 0.1431, 0.75, 0.125, 0.75, 0.375, 0.25, 0.625, 0.25, 0.625, 0.2681, 0.375, 0.2681, 0.5832, 0.7831, 0.4168, 0.7831, 0.4168, 0.7831, 0.5832, 0.7831, 0.8388, 0.5, 0.8569, 0.5, 0.8569, 0.75, 0.8388, 0.75, 0.375, 0.75, 0.625, 0.75, 0.625, 0.7681, 0.375, 0.7681, 0.3388, 0.5, 0.3569, 0.5, 0.3569, 0.75, 0.3388, 0.75, 0.625, 0.5, 0.6431, 0.5, 0.6431, 0.75, 0.625, 0.75, 0.375, 0.4638, 0.625, 0.4638, 0.625, 0.4819, 0.375, 0.4819, 0.6612, 0.5, 0.8388, 0.5, 0.8388, 0.75, 0.6612, 0.75, 0.375, 0.7681, 0.625, 0.7681, 0.5832, 0.7713, 0.4168, 0.7713, 0.625, 0.7681, 0.625, 0.7862, 0.5832, 0.7831, 0.5832, 0.7713, 0.625, 0.7862, 0.375, 0.7862, 0.4168, 0.7831, 0.5832, 0.7831, 0.375, 0.7862, 0.375, 0.7681, 0.4168, 0.7713, 0.4168, 0.7831, 0.375, 0.9638, 0.625, 0.9638, 0.5832, 0.9669, 0.4168, 0.9669, 0.625, 0.9638, 0.625, 0.9819, 0.5832, 0.9787, 0.5832, 0.9669, 0.625, 0.9819, 0.375, 0.9819, 0.4168, 0.9787, 0.5832, 0.9787, 0.375, 0.9819, 0.375, 0.9638, 0.4168, 0.9669, 0.4168, 0.9787, 0.4168, 0.7713, 0.5832, 0.7713, 0.5832, 0.7831, 0.4168, 0.7831, 0.4168, 0.9669, 0.5832, 0.9669, 0.5832, 0.9787, 0.4168, 0.9787, 0.5832, 0.9669, 0.5832, 0.9787, 0.5832, 0.9787, 0.5832, 0.9669, 0.4168, 0.9669, 0.5832, 0.9669, 0.5832, 0.9669, 0.4168, 0.9669, 0.5832, 0.7713, 0.5832, 0.7831, 0.5832, 0.7831, 0.5832, 0.7713, 0.5832, 0.9787, 0.4168, 0.9787, 0.4168, 0.9787, 0.5832, 0.9787, 0.4168, 0.7713, 0.5832, 0.7713, 0.5832, 0.7713, 0.4168, 0.7713, 0.4168, 0.9787, 0.4168, 0.9669, 0.4168, 0.9669, 0.4168, 0.9787, 0.3687, 0.7485, 0.3687, 0.747, 0.127, 0.747, 0.127, 0.7485, 0.378, 0.503, 0.3786, 0.747, 0.4312, 0.747, 0.5662, 0.747, 0.6042, 0.747, 0.6042, 0.503, 0.3786, 0.002985, 0.3787, 0.001494, 0.3769, 0.001557, 0.3768, 0.002985, 0.3768, 0.002985, 0.3769, 0.001557, 0.375, 0.001557, 0.375, 0.002985, 0.127, 0.747, 0.126, 0.747, 0.126, 0.7484, 0.127, 0.7485, 0.127, 0.7485, 0.126, 0.7484, 0.126, 0.75, 0.127, 0.75, 0.3789, 0.998, 0.377, 0.998, 0.377, 0.999, 0.3789, 0.999, 0.3789, 0.999, 0.377, 0.999, 0.377, 1.0, 0.3789, 1.0, 0.3769, 0.001557, 0.377, 0.0, 0.375, 0.001557, 0.3687, 0.747, 0.3687, 0.7485, 0.3717, 0.7484, 0.3718, 0.747, 0.3718, 0.747, 0.3717, 0.7484, 0.3769, 0.7484, 0.3768, 0.747, 0.3786, 0.747, 0.3768, 0.747, 0.3769, 0.7484, 0.3787, 0.7485, 0.3787, 0.7485, 0.3769, 0.7484, 0.377, 0.7533, 0.3789, 0.7532, 0.3789, 0.7563, 0.3789, 0.7532, 0.377, 0.7533, 0.377, 0.7563, 0.377, 0.7563, 0.377, 0.7533, 0.375, 0.7533, 0.375, 0.7563, 0.3717, 0.7484, 0.3717, 0.75, 0.375, 0.7484, 0.127, 0.5, 0.126, 0.5004, 0.126, 0.747, 0.127, 0.747, 0.126, 0.5004, 0.125, 0.5015, 0.125, 0.747, 0.126, 0.747, 0.3765, 0.2485, 0.378, 0.247, 0.3786, 0.002985, 0.3768, 0.002985, 0.3687, 0.747, 0.3718, 0.747, 0.3718, 0.5004, 0.3687, 0.5, 0.3718, 0.747, 0.3768, 0.747, 0.3765, 0.5015, 0.3718, 0.5004, 0.3768, 0.747, 0.3786, 0.747, 0.378, 0.503, 0.3765, 0.5015, 0.4323, 0.7563, 0.4323, 0.7532, 0.3789, 0.7532, 0.3789, 0.7563, 0.4323, 0.7532, 0.4317, 0.7485, 0.3787, 0.7485, 0.3789, 0.7532, 0.4317, 0.7485, 0.4312, 0.747, 0.3786, 0.747, 0.3787, 0.7485, 0.375, 0.252, 0.375, 0.4937, 0.6042, 0.4937, 0.6042, 0.252, 0.3687, 0.75, 0.3687, 0.7485, 0.127, 0.7485, 0.127, 0.75, 0.3789, 0.7563, 0.377, 0.7563, 0.377, 0.998, 0.3789, 0.998, 0.5665, 0.999, 0.6042, 0.999, 0.6042, 0.998, 0.5665, 0.998, 0.6042, 0.252, 0.6042, 0.251, 0.3754, 0.251, 0.375, 0.252, 0.6042, 0.251, 0.6042, 0.2485, 0.3765, 0.2485, 0.3754, 0.251, 0.6042, 0.2485, 0.6042, 0.247, 0.378, 0.247, 0.3765, 0.2485, 0.6042, 0.503, 0.6042, 0.5015, 0.3765, 0.5015, 0.378, 0.503, 0.6042, 0.5015, 0.6042, 0.4968, 0.3754, 0.4968, 0.3765, 0.5015, 0.6042, 0.4968, 0.6042, 0.4937, 0.375, 0.4937, 0.3754, 0.4968, 0.5665, 0.7563, 0.5665, 0.7532, 0.4323, 0.7532, 0.4323, 0.7563, 0.5665, 0.7532, 0.5663, 0.7485, 0.4317, 0.7485, 0.4323, 0.7532, 0.5663, 0.7485, 0.5662, 0.747, 0.4312, 0.747, 0.4317, 0.7485, 0.3789, 0.998, 0.3789, 0.999, 0.4323, 0.999, 0.4323, 0.998, 0.3789, 0.999, 0.3789, 1.0, 0.4323, 1.0, 0.4323, 0.999, 0.3787, 0.001494, 0.3786, 0.002985, 0.431, 0.002985, 0.4316, 0.001492, 0.5665, 1.0, 0.6042, 1.0, 0.6042, 0.999, 0.5665, 0.999, 0.5662, 0.002985, 0.6042, 0.002985, 0.6042, 0.001492, 0.5663, 0.001492, 0.3789, 0.7563, 0.3789, 0.998, 0.4323, 0.998, 0.4323, 0.7563, 0.431, 0.002985, 0.3786, 0.002985, 0.378, 0.247, 0.6042, 0.247, 0.6042, 0.002985, 0.5662, 0.002985, 0.5622, 0.9353, 0.4365, 0.9353, 0.4365, 0.9353, 0.5622, 0.9353, 0.5622, 0.8191, 0.5622, 0.761, 0.5622, 0.761, 0.5622, 0.8191, 0.431, 0.002985, 0.5662, 0.002985, 0.5663, 0.001492, 0.4316, 0.001492, 0.4323, 1.0, 0.5665, 1.0, 0.5665, 0.999, 0.4323, 0.999, 0.6042, 0.7485, 0.6042, 0.747, 0.5662, 0.747, 0.5663, 0.7485, 0.6042, 0.7532, 0.6042, 0.7485, 0.5663, 0.7485, 0.5665, 0.7532, 0.6042, 0.7563, 0.6042, 0.7532, 0.5665, 0.7532, 0.5665, 0.7563, 0.4323, 0.999, 0.5665, 0.999, 0.5665, 0.998, 0.4323, 0.998, 0.5665, 0.7563, 0.4323, 0.7563, 0.4365, 0.761, 0.5622, 0.761, 0.4323, 0.998, 0.5665, 0.998, 0.5622, 0.9934, 0.4365, 0.9934, 0.6042, 0.7563, 0.5665, 0.7563, 0.5707, 0.761, 0.6, 0.761, 0.5665, 0.998, 0.6042, 0.998, 0.6, 0.9934, 0.5707, 0.9934, 0.5665, 0.7563, 0.5622, 0.761, 0.5622, 0.8191, 0.5622, 0.9353, 0.5622, 0.9934, 0.5665, 0.998, 0.4365, 0.9934, 0.5622, 0.9934, 0.5622, 0.9934, 0.4365, 0.9934, 0.4365, 0.9353, 0.4365, 0.9934, 0.4365, 0.9934, 0.4365, 0.9353, 0.4365, 0.761, 0.4365, 0.8191, 0.4365, 0.8191, 0.4365, 0.761, 0.5601, 0.7622, 0.4387, 0.7622, 0.4387, 0.8179, 0.5601, 0.8179, 0.5707, 0.761, 0.5707, 0.9934, 0.5707, 0.9934, 0.5707, 0.761, 0.5601, 0.9365, 0.4387, 0.9365, 0.4387, 0.9922, 0.5601, 0.9922, 0.4323, 0.7563, 0.4323, 0.998, 0.4365, 0.9934, 0.4365, 0.9353, 0.4365, 0.8191, 0.4365, 0.761, 0.5665, 0.7563, 0.5665, 0.998, 0.5707, 0.9934, 0.5707, 0.761, 0.127, 0.747, 0.3687, 0.747, 0.3687, 0.5, 0.127, 0.5, 0.5707, 0.9934, 0.6, 0.9934, 0.6, 0.9934, 0.5707, 0.9934, 0.5622, 0.761, 0.4365, 0.761, 0.4365, 0.761, 0.5622, 0.761, 0.6, 0.761, 0.5707, 0.761, 0.5707, 0.761, 0.6, 0.761, 0.5622, 0.9934, 0.5622, 0.9353, 0.5622, 0.9353, 0.5622, 0.9934, 0.5622, 0.8191, 0.5622, 0.8191, 0.4365, 0.8191, 0.4365, 0.8191, 0.4365, 0.8191, 0.4365, 0.9353, 0.5622, 0.9353, 0.5622, 0.8191, 0.5622, 0.761, 0.4365, 0.761, 0.4368, 0.7611, 0.5619, 0.7611, 0.5619, 0.7611, 0.4368, 0.7611, 0.4387, 0.7622, 0.5601, 0.7622, 0.5601, 0.9365, 0.5601, 0.9922, 0.5619, 0.9933, 0.5619, 0.9355, 0.5619, 0.9355, 0.5619, 0.9933, 0.5622, 0.9934, 0.5622, 0.9353, 0.4365, 0.9353, 0.4365, 0.9934, 0.4368, 0.9933, 0.4368, 0.9355, 0.4368, 0.9355, 0.4368, 0.9933, 0.4387, 0.9922, 0.4387, 0.9365, 0.4365, 0.9934, 0.5622, 0.9934, 0.5619, 0.9933, 0.4368, 0.9933, 0.4368, 0.9933, 0.5619, 0.9933, 0.5601, 0.9922, 0.4387, 0.9922, 0.6, 0.761, 0.5707, 0.761, 0.571, 0.7613, 0.5996, 0.7613, 0.5996, 0.7613, 0.571, 0.7613, 0.5729, 0.7633, 0.5978, 0.7633, 0.5707, 0.9934, 0.6, 0.9934, 0.5996, 0.9931, 0.571, 0.9931, 0.571, 0.9931, 0.5996, 0.9931, 0.5978, 0.9911, 0.5729, 0.9911, 0.5707, 0.761, 0.5707, 0.9934, 0.571, 0.9931, 0.571, 0.7613, 0.571, 0.7613, 0.571, 0.9931, 0.5729, 0.9911, 0.5729, 0.7633, 0.4387, 0.9365, 0.5601, 0.9365, 0.5619, 0.9355, 0.4368, 0.9355, 0.4368, 0.9355, 0.5619, 0.9355, 0.5622, 0.9353, 0.4365, 0.9353, 0.5601, 0.7622, 0.5601, 0.8179, 0.5619, 0.8189, 0.5619, 0.7611, 0.5619, 0.7611, 0.5619, 0.8189, 0.5622, 0.8191, 0.5622, 0.761, 0.4365, 0.761, 0.4365, 0.8191, 0.4368, 0.8189, 0.4368, 0.7611, 0.4368, 0.7611, 0.4368, 0.8189, 0.4387, 0.8179, 0.4387, 0.7622, 0.4365, 0.8191, 0.5622, 0.8191, 0.5619, 0.8189, 0.4368, 0.8189, 0.4368, 0.8189, 0.5619, 0.8189, 0.5601, 0.8179, 0.4387, 0.8179, 0.5729, 0.7633, 0.5729, 0.9911, 0.5978, 0.9911, 0.5978, 0.7633, 0.5978, 0.7633, 0.5978, 0.9911, 0.5996, 0.9931, 0.5996, 0.7613, 0.5996, 0.7613, 0.5996, 0.9931, 0.6, 0.9934, 0.6, 0.761, 0.6, 0.9934, 0.6, 0.9934, 0.6, 0.761, 0.6, 0.761, 0.6, 0.761, 0.6, 0.9934, 0.6042, 0.998, 0.6042, 0.7563, 0.6278, 0.7066, 0.7627, 0.7065, 0.7627, 0.7078, 0.6278, 0.7078, 0.6278, 0.7055, 0.7627, 0.7053, 0.7627, 0.7065, 0.6278, 0.7066, 0.9519, 0.728, 0.9518, 0.8412, 0.9507, 0.8408, 0.9508, 0.7275, 0.953, 0.7283, 0.953, 0.8415, 0.9518, 0.8412, 0.9519, 0.728, 0.3226, 0.7058, 0.3226, 0.8739, 0.1877, 0.8739, 0.1877, 0.7058, 0.6278, 0.872, 0.6278, 0.7078, 0.7627, 0.7078, 0.7627, 0.872, 0.953, 0.7283, 0.9659, 0.7283, 0.9659, 0.8415, 0.953, 0.8415, 0.967, 0.6758, 0.9835, 0.6758, 0.9835, 0.7511, 0.967, 0.7511, 0.7627, 0.7065, 0.7627, 0.7053, 0.9518, 0.8412, 0.953, 0.8415, 0.9659, 0.8415, 0.1877, 0.8739, 0.9835, 0.7511, 0.7627, 0.7078, 0.6278, 0.7078, 0.9835, 0.6758, 0.3226, 0.8739, 0.9659, 0.7283, 0.953, 0.7283, 0.9519, 0.728, 0.6278, 0.7055, 0.6278, 0.7066])
me_cube_010.materials.append(mat_m_metal_002)
me_cube_010.materials.append(mat_m_light_wood_002)
me_cube_010.materials.append(mat_m_marble_002)
me_cube_010.update()
me_cube_010.normals_split_custom_set([tuple(v) for v in zip(*[iter([-1.0, 0.0, 0.0, -1.0, 0.0, 0.0, -1.0, 0.0, 0.0, -1.0, 0.0, 0.0, 1.0, 0.0, 0.0, 1.0, 0.0, 0.0, 1.0, 0.0, 0.0, 1.0, 0.0, 0.0, 0.0, -1.0, 0.0, 0.0, -1.0, 0.0, 0.0, -1.0, 0.0, 0.0, -1.0, 0.0, 0.0, 1.0, 0.0, 0.0, 1.0, 0.0, 0.0, 1.0, 3.205e-06, 0.0, 1.0, -3.205e-06, 0.0, 0.0, 1.0, 0.0, 0.0, 1.0, 0.0, 0.0, 1.0, 0.0, 0.0, 1.0, 0.0, -1.0, 0.0, 0.0, -1.0, 0.0, 0.0, -1.0, 0.0, 0.0, -1.0, 0.0, 0.0, 0.0, -1.0, 0.0, 0.0, -1.0, 0.0, 0.0, -1.0, 0.0, 0.0, -1.0, 0.0, 1.0, -3.205e-06, 0.0, 1.0, 3.205e-06, 0.0, 1.0, 0.0, 0.0, 1.0, 0.0, 0.0, 0.0, -1.0, 0.0, 0.0, -1.0, 0.0, 0.0, -1.0, 0.0, 0.0, -1.0, 0.0, -1.0, 0.0, 0.0, -1.0, 0.0, 0.0, -1.0, 0.0, 0.0, -1.0, 0.0, 0.0, 0.0, 1.0, 0.0, 0.0, 1.0, 0.0, 0.0, 1.0, 0.0, 0.0, 1.0, 0.0, 0.0, 1.0, 0.0, 0.0, 1.0, 0.0, 0.0, 1.0, 0.0, 0.0, 1.0, 0.0, 0.0, 1.0, 0.0, 0.0, 1.0, 0.0, 0.0, 1.0, 0.0, 0.0, 1.0, 0.0, 0.0, 1.0, 0.0, 0.0, 1.0, 0.0, 0.0, 1.0, 0.0, 0.0, 1.0, 0.0, -1.0, 0.0, 0.0, -1.0, 0.0, 0.0, -1.0, 0.0, 0.0, -1.0, 0.0, -1.0, 0.0, 0.0, -1.0, 0.0, 0.0, -1.0, 0.0, 0.0, -1.0, 0.0, 0.0, 0.0, 0.0, -1.0, 0.0, 0.0, -1.0, 0.0, 0.0, -1.0, 0.0, 0.0, -1.0, 0.0, 1.0, 0.0, 0.0, 1.0, 0.0, 0.0, 1.0, 0.0, 0.0, 1.0, 0.0, 0.0, 0.0, 1.0, 0.0, 0.0, 1.0, 0.0, 0.0, 1.0, 0.0, 0.0, 1.0, 0.0, 0.0, -1.0, 0.0, 0.0, -1.0, 0.0, 0.0, -1.0, 0.0, 0.0, -1.0, 0.0, -1.0, 0.0, 0.0, -1.0, 0.0, 0.0, -1.0, 0.0, 0.0, -1.0, 0.0, 0.0, 0.0, -1.0, 0.0, 0.0, -1.0, 0.0, 0.0, -1.0, 0.0, 0.0, -1.0, 0.0, 1.0, 0.0, 0.0, 1.0, 0.0, 0.0, 1.0, 0.0, 0.0, 1.0, 0.0, 0.0, 1.0, 0.0, 0.0, 1.0, 0.0, 0.0, 1.0, 0.0, 0.0, 1.0, 0.0, 0.0, 1.0, 0.0, 0.0, 1.0, 0.0, 0.0, 1.0, 0.0, 0.0, 1.0, 0.0, 0.0, 1.0, 0.0, 0.0, 1.0, 0.0, 0.0, 1.0, 0.0, 0.0, 1.0, 0.0, 0.0, 1.0, -3.205e-06, 0.0, 1.0, 3.205e-06, 0.0, 1.0, 6.41e-06, 0.0, 1.0, -6.41e-06, 0.0, 1.0, 3.205e-06, 0.0, 1.0, 3.205e-06, 0.0, 1.0, 6.41e-06, 0.0, 1.0, 6.41e-06, 0.0, 1.0, 3.205e-06, 0.0, 1.0, -3.205e-06, 0.0, 1.0, -6.41e-06, 0.0, 1.0, 6.41e-06, 0.0, 1.0, -3.205e-06, 0.0, 1.0, -3.205e-06, 0.0, 1.0, -6.41e-06, 0.0, 1.0, -6.41e-06, 0.0, 1.0, 0.0, 0.0, 1.0, 0.0, 0.0, 1.0, 0.0, 0.0, 1.0, 0.0, 0.0, 1.0, 0.0, 0.0, 1.0, 0.0, 0.0, 1.0, 0.0, 0.0, 1.0, 0.0, 0.0, 0.0, -1.0, 0.0, 0.0, -1.0, 0.0, 0.0, -1.0, 0.0, 0.0, -1.0, 1.0, 0.0, 0.0, 1.0, 0.0, 0.0, 1.0, 0.0, 0.0, 1.0, 0.0, 0.0, 0.0, 0.0, -1.0, 0.0, 0.0, -1.0, 0.0, 0.0, -1.0, 0.0, 0.0, -1.0, -1.0, 0.0, 0.0, -1.0, 0.0, 0.0, -1.0, 0.0, 0.0, -1.0, 0.0, 0.0, 1.0, 0.0, 0.0, 1.0, 0.0, 0.0, 1.0, 0.0, 0.0, 1.0, 0.0, 0.0, 0.0, 0.0, 1.0, 0.0, 0.0, 1.0, 0.0, 0.0, 1.0, 0.0, 0.0, 1.0, 0.004932, 0.0, 1.0, 0.004932, 0.0, 1.0, 0.004932, 0.0, 1.0, 0.004932, 0.0, 1.0, -0.004932, 0.0, -1.0, -0.004932, 0.0, -1.0, -0.004932, 0.0, -1.0, -0.004932, 0.0, -1.0, 0.0, -1.0, 0.0, 0.0, -1.0, 0.0, 0.0, -1.0, 0.0, 0.0, -1.0, 0.0, 0.0, 1.0, -2.022e-07, 0.0, 1.0, -6.759e-08, 0.0, 1.0, 2.022e-07, 0.0, 1.0, 6.759e-08, 1.0, 0.0, -0.007163, 1.0, 0.0, -0.007163, 1.0, 0.0, -0.007163, 1.0, 0.0, -0.007163, 0.0, -1.0, 0.0, 0.0, -1.0, 0.0, 0.0, -1.0, 0.0, 0.0, -1.0, 0.0, -1.0, 0.0, 0.007163, -1.0, 0.0, 0.007162, -1.0, 0.0, 0.007162, -1.0, 0.0, 0.007163, 0.0, 1.0, 6.739e-08, 0.0, 1.0, 2.028e-07, 0.0, 1.0, 0.0, 0.0, 1.0, 0.0, -1.0, 0.0, 0.007163, -1.0, 0.0, 0.007163, -1.0, 0.0, 0.007163, -1.0, 0.0, 0.007163, 0.0, -1.0, 0.0, 0.0, -1.0, 0.0, 0.0, -1.0, 0.0, 0.0, -1.0, 0.0, 1.0, 0.0, -0.007163, 1.0, 0.0, -0.007163, 1.0, 0.0, -0.007163, 1.0, 0.0, -0.007163, 1.0, 0.0, -0.007162, 1.0, 0.0, -0.007162, 1.0, 0.0, -0.007162, 1.0, 0.0, -0.007162, 1.0, 0.0, -0.007163, 1.0, 0.0, -0.007163, 1.0, 0.0, -0.007163, 1.0, 0.0, -0.007163, 1.0, 0.0, -0.007162, 1.0, 0.0, -0.007163, 1.0, 0.0, -0.007163, 1.0, 0.0, -0.007162, 0.0, -1.0, 0.0, 0.0, -1.0, 0.0, 0.0, -1.0, 0.0, 0.0, -1.0, 0.0, 0.004932, 0.0, 1.0, 0.004932, 0.0, 1.0, 0.004932, 0.0, 1.0, 0.004932, 0.0, 1.0, -1.0, 0.0, 0.007163, -1.0, 0.0, 0.007163, -1.0, 0.0, 0.007163, -1.0, 0.0, 0.007163, 0.0, 1.0, 0.0, 0.0, 1.0, 0.0, 0.0, 1.0, -6.739e-08, 0.0, 1.0, -2.028e-07, 1.0, 0.0, -0.007163, 1.0, 0.0, -0.007163, 1.0, 0.0, -0.007163, 1.0, 0.0, -0.007163, -1.0, 0.0, 0.007162, -1.0, 0.0, 0.007163, -1.0, 0.0, 0.007163, -1.0, 0.0, 0.007162, 0.0, -1.0, 0.0, 0.0, -1.0, 0.0, 0.0, -1.0, 0.0, 0.0, -1.0, 0.0, -1.0, 0.0, 0.007163, -1.0, 0.0, 0.007163, -1.0, 0.0, 0.007163, -1.0, 0.0, 0.007163, 0.0, 1.0, -2.028e-07, 0.0, 1.0, -6.739e-08, 0.0, 1.0, -1.16e-07, 0.0, 1.0, -3.478e-07, 0.0, 1.0, -6.739e-08, 0.0, 1.0, -6.759e-08, 0.0, 1.0, -1.159e-07, 0.0, 1.0, -1.16e-07, 0.0, 1.0, -6.759e-08, 0.0, 1.0, -2.022e-07, 0.0, 1.0, -3.479e-07, 0.0, 1.0, -1.159e-07, 0.0, 1.0, -2.022e-07, 0.0, 1.0, -2.028e-07, 0.0, 1.0, -3.478e-07, 0.0, 1.0, -3.479e-07, 0.0, 1.0, 6.759e-08, 0.0, 1.0, 2.022e-07, 0.0, 1.0, 3.479e-07, 0.0, 1.0, 1.159e-07, 0.0, 1.0, 2.022e-07, 0.0, 1.0, 2.028e-07, 0.0, 1.0, 3.478e-07, 0.0, 1.0, 3.479e-07, 0.0, 1.0, 2.028e-07, 0.0, 1.0, 6.739e-08, 0.0, 1.0, 1.16e-07, 0.0, 1.0, 3.478e-07, 0.0, 1.0, 6.739e-08, 0.0, 1.0, 6.759e-08, 0.0, 1.0, 1.159e-07, 0.0, 1.0, 1.16e-07, 0.0, 1.0, 4.929e-06, 0.0, 1.0, 4.929e-06, 0.0, 1.0, 4.929e-06, 0.0, 1.0, 4.929e-06, 0.0, 1.0, -4.929e-06, 0.0, 1.0, -4.929e-06, 0.0, 1.0, -4.929e-06, 0.0, 1.0, -4.929e-06, -1.0, 0.0, 0.007162, -1.0, 0.0, 0.007162, -1.0, 0.0, 0.007162, -1.0, 0.0, 0.007162, -0.004932, 0.0, -1.0, -0.004932, 0.0, -1.0, -0.004932, 0.0, -1.0, -0.004932, 0.0, -1.0, -1.0, 0.0, 0.007163, -1.0, 0.0, 0.007163, -1.0, 0.0, 0.007163, -1.0, 0.0, 0.007163, 0.004931, 0.0, 1.0, 0.004931, 0.0, 1.0, 0.004931, 0.0, 1.0, 0.004931, 0.0, 1.0, -0.004932, 0.0, -1.0, -0.004932, 0.0, -1.0, -0.004932, 0.0, -1.0, -0.004932, 0.0, -1.0, 1.0, 0.0, -0.007163, 1.0, 0.0, -0.007163, 1.0, 0.0, -0.007163, 1.0, 0.0, -0.007163, 0.004932, 0.0, 1.0, 0.004932, 0.0, 1.0, 0.004932, 0.0, 1.0, 0.004932, 0.0, 1.0, -0.004932, 0.0, -1.0, -0.004932, 0.0, -1.0, -0.004932, 0.0, -1.0, -0.004932, 0.0, -1.0, 0.0, -1.0, 0.0, 0.0, -1.0, 0.0, 0.0, -1.0, 1.067e-06, 0.0, -1.0, 1.064e-06, 0.0, 1.0, -2.022e-07, 0.0, 1.0, -6.759e-08, 0.0, 1.0, 2.022e-07, 0.0, 1.0, 6.759e-08, 1.0, 0.0, -0.007163, 1.0, 0.0, -0.007163, 1.0, 0.0, -0.007163, 1.0, 0.0, -0.007163, 0.0, -1.0, 3.033e-09, 0.0, -1.0, -3.01e-09, 0.0, -1.0, -2.13e-06, 0.0, -1.0, -2.13e-06, -1.0, 0.0, 0.007163, -1.0, 0.0, 0.007162, -1.0, 0.0, 0.007162, -1.0, 0.0, 0.007163, 0.0, 1.0, 6.739e-08, 0.0, 1.0, 2.028e-07, 0.0, 1.0, 0.0, 0.0, 1.0, 0.0, -1.0, 0.0, 0.007163, -1.0, 0.0, 0.007163, -1.0, 0.0, 0.007163, -1.0, 0.0, 0.007163, 0.0, -1.0, 0.0, 0.0, -1.0, 0.0, 0.0, -1.0, 0.0, 0.0, -1.0, 0.0, 1.0, 0.0, -0.007163, 1.0, 0.0, -0.007163, 1.0, 0.0, -0.007163, 1.0, 0.0, -0.007163, 1.0, 0.0, -0.007162, 1.0, 0.0, -0.007162, 1.0, 0.0, -0.007162, 1.0, 0.0, -0.007162, 1.0, 0.0, -0.007163, 1.0, 0.0, -0.007163, 1.0, 0.0, -0.007163, 1.0, 0.0, -0.007163, 1.0, 0.0, -0.007162, 1.0, 0.0, -0.007163, 1.0, 0.0, -0.007163, 1.0, 0.0, -0.007162, 0.0, -1.0, 0.0, 0.0, -1.0, 0.0, 0.0, -1.0, 0.0, 0.0, -1.0, 0.0, 0.004932, 0.0, 1.0, 0.004932, 0.0, 1.0, 0.004932, 0.0, 1.0, 0.004932, 0.0, 1.0, -1.0, 0.0, 0.007163, -1.0, 0.0, 0.007163, -1.0, 0.0, 0.007163, -1.0, 0.0, 0.007163, 0.0, 1.0, 0.0, 0.0, 1.0, 0.0, 0.0, 1.0, -6.739e-08, 0.0, 1.0, -2.028e-07, 1.0, 0.0, -0.007163, 1.0, 0.0, -0.007163, 1.0, 0.0, -0.007163, 1.0, 0.0, -0.007163, -1.0, 0.0, 0.007162, -1.0, 0.0, 0.007163, -1.0, 0.0, 0.007163, -1.0, 0.0, 0.007162, 0.0, -1.0, 1.064e-06, 0.0, -1.0, 1.067e-06, 0.0, -1.0, -3.01e-09, 0.0, -1.0, 3.033e-09, -1.0, 0.0, 0.007163, -1.0, 0.0, 0.007163, -1.0, 0.0, 0.007163, -1.0, 0.0, 0.007163, 0.0, 1.0, -2.028e-07, 0.0, 1.0, -6.739e-08, 0.0, 1.0, -1.16e-07, 0.0, 1.0, -3.478e-07, 0.0, 1.0, -6.739e-08, 0.0, 1.0, -6.759e-08, 0.0, 1.0, -1.159e-07, 0.0, 1.0, -1.16e-07, 0.0, 1.0, -6.759e-08, 0.0, 1.0, -2.022e-07, 0.0, 1.0, -3.479e-07, 0.0, 1.0, -1.159e-07, 0.0, 1.0, -2.022e-07, 0.0, 1.0, -2.028e-07, 0.0, 1.0, -3.478e-07, 0.0, 1.0, -3.479e-07, 0.0, 1.0, 6.759e-08, 0.0, 1.0, 2.022e-07, 0.0, 1.0, 3.479e-07, 0.0, 1.0, 1.159e-07, 0.0, 1.0, 2.022e-07, 0.0, 1.0, 2.028e-07, 0.0, 1.0, 3.478e-07, 0.0, 1.0, 3.479e-07, 0.0, 1.0, 2.028e-07, 0.0, 1.0, 6.739e-08, 0.0, 1.0, 1.16e-07, 0.0, 1.0, 3.478e-07, 0.0, 1.0, 6.739e-08, 0.0, 1.0, 6.759e-08, 0.0, 1.0, 1.159e-07, 0.0, 1.0, 1.16e-07, 0.0, 1.0, 4.929e-06, 0.0, 1.0, 4.929e-06, 0.0, 1.0, 4.929e-06, 0.0, 1.0, 4.929e-06, 0.0, 1.0, -4.929e-06, 0.0, 1.0, -4.929e-06, 0.0, 1.0, -4.929e-06, 0.0, 1.0, -4.929e-06, -1.0, 0.0, 0.007162, -1.0, 0.0, 0.007162, -1.0, 0.0, 0.007162, -1.0, 0.0, 0.007162, -0.004932, 0.0, -1.0, -0.004932, 0.0, -1.0, -0.004932, 0.0, -1.0, -0.004932, 0.0, -1.0, -1.0, 0.0, 0.007163, -1.0, 0.0, 0.007163, -1.0, 0.0, 0.007163, -1.0, 0.0, 0.007163, 0.004931, 0.0, 1.0, 0.004931, 0.0, 1.0, 0.004931, 0.0, 1.0, 0.004931, 0.0, 1.0, -0.004932, 0.0, -1.0, -0.004932, 0.0, -1.0, -0.004932, 0.0, -1.0, -0.004932, 0.0, -1.0, 1.0, 0.0, -0.007163, 1.0, 0.0, -0.007163, 1.0, 0.0, -0.007163, 1.0, 0.0, -0.007163, -0.1223, -0.5879, -0.7997, -0.1391, -0.1718, -0.9753, 0.1391, -0.1718, -0.9753, 0.1223, -0.5879, -0.7997, -0.988, 0.1287, -0.08529, -0.98, -0.1598, -0.1187, -0.987, -0.1608, 1.65e-06, -0.987, -0.1609, 0.0, -0.987, -0.1609, 0.0, -0.987, 0.1609, 0.0, 0.98, -0.1598, -0.1187, 0.8194, -0.5633, -0.1063, 0.75, -0.5244, -0.4031, 0.8739, -0.152, -0.4616, 0.8739, -0.152, -0.4616, 0.75, -0.5244, -0.4031, 0.4481, -0.5386, -0.7135, 0.514, -0.1588, -0.843, 0.1391, -0.1718, -0.9753, 0.514, -0.1588, -0.843, 0.4481, -0.5386, -0.7135, 0.1223, -0.5879, -0.7997, 0.1223, -0.5879, -0.7997, 0.4481, -0.5386, -0.7135, 0.3979, -0.8404, -0.3679, 0.1042, -0.9113, -0.3984, 0.1056, -0.9897, -0.09697, 0.1042, -0.9113, -0.3984, 0.3979, -0.8404, -0.3679, 0.425, -0.9002, -0.09457, 0.425, -0.9002, -0.09457, 0.3979, -0.8404, -0.3679, 0.75, -0.5244, -0.4031, 0.8194, -0.5633, -0.1063, 0.75, -0.5244, -0.4031, 0.3979, -0.8404, -0.3679, 0.4481, -0.5386, -0.7135, -0.1391, -0.1718, -0.9753, -0.1223, -0.5879, -0.7997, -0.4481, -0.5386, -0.7135, -0.514, -0.1588, -0.843, -0.514, -0.1588, -0.843, -0.4481, -0.5386, -0.7135, -0.75, -0.5244, -0.4031, -0.8739, -0.152, -0.4616, -0.98, -0.1598, -0.1187, -0.8739, -0.152, -0.4616, -0.75, -0.5244, -0.4031, -0.8194, -0.5633, -0.1063, -0.8194, -0.5633, -0.1063, -0.75, -0.5244, -0.4031, -0.3979, -0.8404, -0.3679, -0.425, -0.9002, -0.09457, -0.1056, -0.9897, -0.09697, -0.425, -0.9002, -0.09457, -0.3979, -0.8404, -0.3679, -0.1042, -0.9113, -0.3984, -0.1042, -0.9113, -0.3984, -0.3979, -0.8404, -0.3679, -0.4481, -0.5386, -0.7135, -0.1223, -0.5879, -0.7997, -0.4481, -0.5386, -0.7135, -0.3979, -0.8404, -0.3679, -0.75, -0.5244, -0.4031, 0.1317, 7.601e-07, -0.9913, 0.2802, 1.617e-06, -0.9599, 0.514, -0.1588, -0.843, 0.1391, -0.1718, -0.9753, 0.7369, -3.141e-06, -0.676, 0.7369, -3.141e-06, -0.676, 0.8739, -0.152, -0.4616, 0.514, -0.1588, -0.843, 0.8296, 0.5547, -0.06339, 0.988, 0.1287, -0.08528, 0.98, -0.1598, -0.1187, 0.8739, -0.152, -0.4616, -0.1391, -0.1718, -0.9753, -0.514, -0.1588, -0.843, -0.2802, 1.631e-06, -0.9599, -0.1317, 7.67e-07, -0.9913, -0.514, -0.1588, -0.843, -0.8739, -0.152, -0.4616, -0.7369, -3.113e-06, -0.676, -0.7369, -3.113e-06, -0.676, -0.8739, -0.152, -0.4616, -0.98, -0.1598, -0.1187, -0.988, 0.1287, -0.08529, -0.8296, 0.5547, -0.06339, -0.1054, -0.9944, 1.334e-06, -0.2096, -0.9778, 2.654e-06, -0.425, -0.9002, -0.09457, -0.1056, -0.9897, -0.09697, -0.6248, -0.7808, -5.85e-06, -0.8199, -0.5725, -1.352e-06, -0.8194, -0.5633, -0.1063, -0.425, -0.9002, -0.09457, -0.8199, -0.5725, -1.352e-06, -0.987, -0.1608, 1.65e-06, -0.98, -0.1598, -0.1187, -0.8194, -0.5633, -0.1063, 0.09516, 0.9955, 0.0, -0.09516, 0.9955, 0.0, -0.1054, 0.9944, 0.0, 0.1054, 0.9944, 0.0, -0.1042, -0.9113, -0.3984, -0.1223, -0.5879, -0.7997, 0.1223, -0.5879, -0.7997, 0.1042, -0.9113, -0.3984, -0.1056, -0.9897, -0.09697, -0.1042, -0.9113, -0.3984, 0.1042, -0.9113, -0.3984, 0.1056, -0.9897, -0.09697, 0.2096, -0.9778, 0.0, 0.2096, -0.9778, 0.0, 0.1054, -0.9944, 0.0, 0.1054, -0.9944, -2.888e-08, 0.1054, 0.9944, 0.0, 0.4287, 0.9035, 0.0, 0.3501, 0.9367, 0.0, 0.09516, 0.9955, 0.0, 0.4287, 0.9035, 0.0, 0.8199, 0.5725, 0.0, 0.8296, 0.5547, -0.06339, 0.3501, 0.9367, 0.0, 0.8199, 0.5725, 0.0, 0.987, 0.1609, 0.0, 0.988, 0.1287, -0.08528, 0.8296, 0.5547, -0.06339, -0.987, 0.1609, 0.0, -0.8199, 0.5725, 0.0, -0.8296, 0.5547, -0.06339, -0.988, 0.1287, -0.08529, -0.8199, 0.5725, 0.0, -0.4287, 0.9035, 0.0, -0.3501, 0.9367, 0.0, -0.8296, 0.5547, -0.06339, -0.4287, 0.9035, 0.0, -0.1054, 0.9944, 0.0, -0.09516, 0.9955, 0.0, -0.3501, 0.9367, 0.0, -0.1054, -0.9944, -2.888e-08, -0.2096, -0.9778, 0.0, -0.2096, -0.9778, 2.654e-06, -0.1054, -0.9944, 1.334e-06, -0.6248, -0.7808, 0.0, -0.8199, -0.5725, 0.0, -0.8199, -0.5725, -1.352e-06, -0.6248, -0.7808, -5.85e-06, -0.8199, -0.5725, 0.0, -0.987, -0.1609, 0.0, -0.987, -0.1608, 1.65e-06, -0.8199, -0.5725, -1.352e-06, 0.1056, -0.9897, -0.09697, 0.425, -0.9002, -0.09457, 0.2096, -0.9778, 2.654e-06, 0.1054, -0.9944, 1.334e-06, 0.425, -0.9002, -0.09457, 0.8194, -0.5633, -0.1063, 0.8199, -0.5725, -1.352e-06, 0.6248, -0.7808, -5.85e-06, 0.8194, -0.5633, -0.1063, 0.98, -0.1598, -0.1187, 0.987, -0.1608, 1.65e-06, 0.8199, -0.5725, -1.352e-06, 0.8199, -0.5725, 0.0, 0.8199, -0.5725, 0.0, 0.6248, -0.7808, 0.0, 0.6248, -0.7808, 0.0, 0.987, -0.1609, 0.0, 0.987, -0.1609, 0.0, 0.8199, -0.5725, 0.0, 0.8199, -0.5725, 0.0, -0.1056, -0.9897, -0.09697, 0.1056, -0.9897, -0.09697, 0.1054, -0.9944, 1.334e-06, -0.1054, -0.9944, 1.334e-06, 0.987, -0.1608, 1.65e-06, 0.98, -0.1598, -0.1187, 0.988, 0.1287, -0.08528, 0.987, 0.1609, 0.0, 0.987, -0.1609, 0.0, 0.987, -0.1609, 0.0, -1.0, 0.0, 0.0, -1.0, 0.0, 0.0, -0.9807, -0.1953, 0.0, -0.9807, -0.1953, 0.0, 2.172e-07, 0.0, 1.0, 2.172e-07, 0.0, 1.0, 2.902e-07, -0.2143, 0.9768, 2.902e-07, -0.2143, 0.9768, 0.987, -0.1608, 1.65e-06, 0.987, -0.1609, 0.0, 0.8199, -0.5725, 0.0, 0.8199, -0.5725, -1.352e-06, 0.8199, -0.5725, -1.352e-06, 0.8199, -0.5725, 0.0, 0.6248, -0.7808, 0.0, 0.6248, -0.7808, -5.85e-06, -0.8199, -0.5725, 0.0, -0.987, -0.1609, 0.0, -0.987, -0.1609, 0.0, -0.8199, -0.5725, 0.0, -0.6248, -0.7808, 0.0, -0.8199, -0.5725, 0.0, -0.8199, -0.5725, 0.0, -0.6248, -0.7808, 0.0, -0.1054, -0.9944, 0.0, -0.2096, -0.9778, 0.0, -0.2096, -0.9778, 0.0, -0.1054, -0.9944, -2.888e-08, 0.2096, -0.9778, 2.654e-06, 0.2096, -0.9778, 0.0, 0.1054, -0.9944, -2.888e-08, 0.1054, -0.9944, 1.334e-06, -0.1054, -0.9944, -2.888e-08, -0.1054, -0.9944, 1.334e-06, 0.0, -1.0, 0.0, 0.0, -1.0, -1.069e-07, 0.1054, -0.9944, 1.334e-06, 0.1054, -0.9944, -2.888e-08, 0.0, -1.0, -1.069e-07, 0.0, -1.0, 0.0, -0.1054, -0.9944, 0.0, -0.1054, -0.9944, -2.888e-08, 0.0, -1.0, 0.0, 0.0, -1.0, 0.0, 0.1054, -0.9944, -2.888e-08, 0.1054, -0.9944, 0.0, 0.0, -1.0, 0.0, 0.0, -1.0, 0.0, -0.1054, -0.9944, -2.888e-08, 0.0, -1.0, -1.069e-07, 0.0, -1.0, -1.452e-07, 0.0, -1.0, -1.452e-07, 0.0, -1.0, -1.069e-07, 0.1054, -0.9944, -2.888e-08, 1.0, 0.0, 0.0, 1.0, 0.0, 0.0, 0.9807, -0.1953, 0.0, 0.9807, -0.1953, 0.0, -2.172e-07, 0.0, -1.0, -2.172e-07, 0.0, -1.0, -1.985e-07, -0.2143, -0.9768, -1.985e-07, -0.2143, -0.9768, 2.172e-07, 0.0, -1.0, 2.172e-07, 0.0, -1.0, 2.673e-07, -0.2143, -0.9768, 2.673e-07, -0.2143, -0.9768, -0.1224, -0.9864, 0.1093, -0.1224, -0.9864, -0.1093, 0.1224, -0.9864, -0.1093, 0.1224, -0.9864, 0.1093, 0.0, 0.0, -1.0, 0.0, 0.0, -1.0, -1.129e-08, -0.2143, -0.9768, -1.129e-08, -0.2143, -0.9768, -0.1224, -0.9864, 0.1093, -0.1224, -0.9864, -0.1093, 0.1224, -0.9864, -0.1093, 0.1224, -0.9864, 0.1093, -0.1054, -0.9944, 1.334e-06, 0.1054, -0.9944, 1.334e-06, 0.0, -1.0, 0.0, 0.0, -1.0, 0.0, 0.0, -1.0, 0.0, 0.0, -1.0, 0.0, -0.1054, -0.9944, -2.888e-08, 0.1054, -0.9944, -2.888e-08, 0.0, -1.0, 0.0, 0.0, -1.0, 0.0, 0.1391, -0.1718, -0.9753, -0.1391, -0.1718, -0.9753, -0.1317, 7.67e-07, -0.9913, 0.1317, 7.601e-07, -0.9913, 1.0, 0.0, 0.0, 1.0, 0.0, 0.0, 0.9807, -0.1953, 0.0, 0.9807, -0.1953, 0.0, -1.0, 0.0, 0.0, -1.0, 0.0, 0.0, -0.9807, -0.1953, 0.0, -0.9807, -0.1953, 0.0, -1.0, 0.0, 0.0, -1.0, 0.0, 0.0, -0.9807, -0.1953, 0.0, -0.9807, -0.1953, 0.0, -2.172e-07, 0.0, 1.0, -2.172e-07, 0.0, 1.0, -2.214e-07, -0.2143, 0.9768, -2.214e-07, -0.2143, 0.9768, 1.0, 0.0, 0.0, 0.9807, -0.1954, 0.0, 0.9807, -0.1954, 0.0, 1.0, 0.0, 0.0, 0.0, -1.0, 0.0, 0.0, -1.0, 0.0, 0.0, -1.0, -1.452e-07, 0.0, -1.0, -1.452e-07, -0.9807, -0.1953, 0.0, -0.9807, -0.1953, 0.0, -0.8881, -0.4597, 0.0, -0.8881, -0.4597, 0.0, -0.3146, -0.9492, 0.0, -0.3146, -0.9492, 0.0, -0.1224, -0.9864, -0.1093, -0.1224, -0.9864, 0.1093, -0.1224, -0.9864, 0.1093, 0.1224, -0.9864, 0.1093, -6.498e-08, -0.9568, 0.2909, -6.498e-08, -0.9568, 0.2909, -2.104e-07, -0.4914, 0.8709, -2.104e-07, -0.4914, 0.8709, -2.214e-07, -0.2143, 0.9768, -2.214e-07, -0.2143, 0.9768, -1.985e-07, -0.2143, -0.9768, -1.985e-07, -0.2143, -0.9768, -1.578e-07, -0.4914, -0.8709, -1.578e-07, -0.4914, -0.8709, -2.166e-08, -0.9568, -0.2909, -2.166e-08, -0.9568, -0.2909, 0.1224, -0.9864, -0.1093, -0.1224, -0.9864, -0.1093, 0.9807, -0.1953, 0.0, 0.9807, -0.1953, 0.0, 0.8881, -0.4597, 0.0, 0.8881, -0.4597, 0.0, 0.3146, -0.9492, 0.0, 0.3146, -0.9492, 0.0, 0.1224, -0.9864, 0.1093, 0.1224, -0.9864, -0.1093, -0.9807, -0.1953, 0.0, -0.9807, -0.1953, 0.0, -0.8881, -0.4597, 0.0, -0.8881, -0.4597, 0.0, -0.3146, -0.9492, 0.0, -0.3146, -0.9492, 0.0, -0.1224, -0.9864, -0.1093, -0.1224, -0.9864, 0.1093, 0.9807, -0.1953, 0.0, 0.9807, -0.1953, 0.0, 0.8881, -0.4597, 0.0, 0.8881, -0.4597, 0.0, 0.3146, -0.9492, 0.0, 0.3146, -0.9492, 0.0, 0.1224, -0.9864, 0.1093, 0.1224, -0.9864, -0.1093, -1.129e-08, -0.2143, -0.9768, -1.129e-08, -0.2143, -0.9768, -2.589e-08, -0.4914, -0.8709, -2.589e-08, -0.4914, -0.8709, -1.055e-08, -0.9568, -0.2909, -1.055e-08, -0.9568, -0.2909, 0.1224, -0.9864, -0.1093, -0.1224, -0.9864, -0.1093, -0.1224, -0.9864, -0.1093, -0.1224, -0.9864, 0.1093, -0.3146, -0.9492, 0.0, -0.3146, -0.9492, 0.0, -0.8881, -0.4597, 0.0, -0.8881, -0.4597, 0.0, -0.9807, -0.1953, 0.0, -0.9807, -0.1953, 0.0, -0.1224, -0.9864, 0.1093, 0.1224, -0.9864, 0.1093, 1.3e-07, -0.9568, 0.2909, 1.3e-07, -0.9568, 0.2909, 3.682e-07, -0.4915, 0.8709, 3.682e-07, -0.4915, 0.8709, 2.902e-07, -0.2143, 0.9768, 2.902e-07, -0.2143, 0.9768, 2.673e-07, -0.2143, -0.9768, 2.673e-07, -0.2143, -0.9768, 3.156e-07, -0.4915, -0.8709, 3.156e-07, -0.4915, -0.8709, 1.083e-07, -0.9568, -0.2909, 1.083e-07, -0.9568, -0.2909, 0.1224, -0.9864, -0.1093, -0.1224, -0.9864, -0.1093, 0.9807, -0.1954, 0.0, 0.9807, -0.1954, 0.0, 0.888, -0.4597, 0.0, 0.888, -0.4597, 0.0, 0.3146, -0.9492, 0.0, 0.3146, -0.9492, 0.0, 0.1224, -0.9864, 0.1093, 0.1224, -0.9864, -0.1093, -0.1224, -0.9864, -0.1093, 0.1224, -0.9864, -0.1093, 0.1224, -0.9864, 0.1093, -0.1224, -0.9864, 0.1093, -0.1224, -0.9864, 0.1093, 0.1224, -0.9864, 0.1093, -2.11e-08, -0.9568, 0.2909, -2.11e-08, -0.9568, 0.2909, -5.179e-08, -0.4915, 0.8709, -5.179e-08, -0.4915, 0.8709, -2.258e-08, -0.2143, 0.9768, -2.258e-08, -0.2143, 0.9768, -2.258e-08, -0.2143, 0.9768, 0.0, 0.0, 1.0, 0.0, 0.0, 1.0, -2.258e-08, -0.2143, 0.9768, 0.0, -1.0, 0.0, 0.0, -1.0, 0.0, 0.1054, -0.9944, 0.0, -0.1054, -0.9944, 0.0, -0.0004735, -0.4018, 0.9157, -0.0004735, -0.4018, 0.9157, -0.0004735, -0.4018, 0.9157, -0.0004735, -0.4018, 0.9157, -0.001135, -0.6148, 0.7887, -0.001135, -0.6148, 0.7887, -0.001135, -0.6148, 0.7887, -0.001135, -0.6148, 0.7887, -0.001135, -0.7887, 0.6147, -0.001135, -0.7887, 0.6147, -0.001135, -0.7887, 0.6147, -0.001135, -0.7887, 0.6147, -0.0004734, -0.9157, 0.4018, -0.0004734, -0.9157, 0.4018, -0.0004734, -0.9157, 0.4018, -0.0004734, -0.9157, 0.4018, 7.913e-08, 1.718e-07, -1.0, 7.913e-08, 1.718e-07, -1.0, 7.913e-08, 1.718e-07, -1.0, 7.913e-08, 1.718e-07, -1.0, 0.0, -1.506e-07, 1.0, 0.0, -1.506e-07, 1.0, 0.0, -1.506e-07, 1.0, 0.0, -1.506e-07, 1.0, 9.607e-08, -1.0, 0.0, 9.607e-08, -1.0, 0.0, 9.607e-08, -1.0, 0.0, 9.607e-08, -1.0, 0.0, 0.0, 1.0, 0.0, 0.0, 1.0, 0.0, 0.0, 1.0, 0.0, 0.0, 1.0, 0.0, 1.0, -5.638e-09, -5.411e-09, 1.0, -5.638e-09, -5.411e-09, 1.0, -5.638e-09, -5.411e-09, 1.0, -5.638e-09, -5.411e-09, 1.0, -5.638e-09, -5.411e-09, 1.0, -5.638e-09, -5.411e-09, 1.0, -5.638e-09, -5.411e-09, 1.0, -5.638e-09, -5.411e-09, -1.0, -4.798e-08, 5.412e-09, -1.0, -4.798e-08, 5.412e-09, -1.0, -4.798e-08, 5.412e-09, -1.0, -4.798e-08, 5.412e-09, -1.0, -4.798e-08, 5.412e-09, -1.0, -4.798e-08, 5.412e-09, -1.0, -4.798e-08, 5.412e-09, -1.0, -4.798e-08, 5.412e-09])] * 3)])

# ---- objects
ob_camera = bpy.data.objects.new('Camera', cam_camera)
ob_cube_003 = bpy.data.objects.new('Cube.003', me_cube_010)

# ---- transforms, parenting, visibility, modifiers, constraints
ob_camera.location = (7.359, -6.926, 4.958)
ob_camera.rotation_euler = (1.109, 0.0, 0.8149)
ob_camera.lock_rotations_4d = False
ob_camera.empty_display_type = 'ARROWS'
ob_camera.color = (0.0, 0.0, 0.0, 0.0)
ob_camera.display_type = 'WIRE'
ob_camera.lineart.crease_threshold = 0.0
ob_cube_003.location = (0.0, 0.0, 0.3707)
ob_cube_003.rotation_euler = (-1.629e-07, 0.0, 0.0)
ob_cube_003.scale = (0.5687, 0.5687, 0.5687)
ob_cube_003.color = (0.8, 0.8, 0.8, 1.0)

# ---- collection membership
col_collection.objects.link(ob_camera)
col_collection.objects.link(ob_cube_003)

# ---- scene / render settings (as saved in the file)
scene.camera = ob_camera
scene.frame_start = 1; scene.frame_end = 250; scene.frame_set(1)
scene.render.engine = 'BLENDER_EEVEE_NEXT'
scene.cycles.sampling_pattern = 'TABULATED_SOBOL'
scene.view_settings.view_transform = 'Filmic'
bpy.context.view_layer.update()

# ---- added for rendering (the .blend has no usable light): sun
light_auto_sun = bpy.data.lights.new('AutoSun', 'SUN')
light_auto_sun.energy = 3.0
light_auto_sun.angle = 0.0523599
ob_auto_sun = bpy.data.objects.new('AutoSun', light_auto_sun)
scene.collection.objects.link(ob_auto_sun)
ob_auto_sun.rotation_euler = (0.872665, 0.174533, 0.523599)
bpy.context.view_layer.update()
